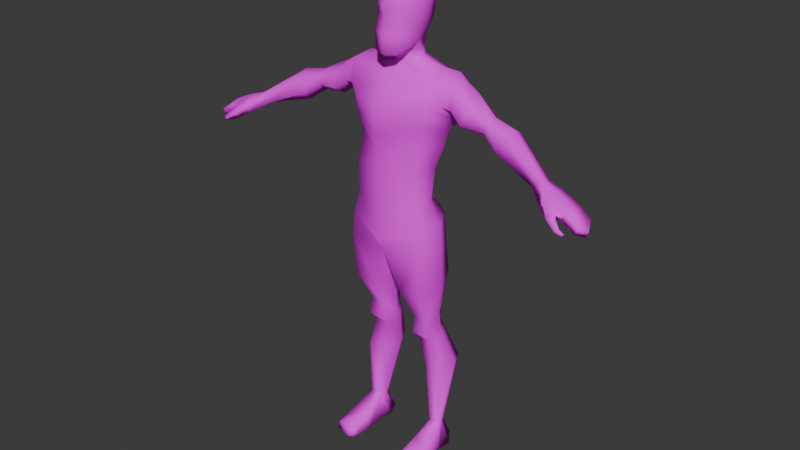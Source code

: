 # Source: guy_v4.blend  (saved by Blender 4.4.30; exported with 4.5.12 LTS)
import bpy
from mathutils import Matrix  # noqa: F401  (used for matrix-valued properties, if any)

bpy.ops.wm.read_factory_settings(use_empty=True)
scene = bpy.context.scene
scene.name = 'Scene'

# ---- collections
col_collection = bpy.data.collections.new('Collection'); scene.collection.children.link(col_collection)
col_collection_2 = bpy.data.collections.new('Collection 2'); scene.collection.children.link(col_collection_2)

# ---- images (referenced by path relative to the original .blend; pixels are not part of the script)
import os
ASSET_DIR = os.environ.get("B2B_ASSET_DIR", "")  # directory of the original .blend (textures are referenced by path, not embedded)
HERE = os.path.dirname(os.path.abspath(__file__))  # packed textures are extracted next to this script under _unpacked/

def load_image(name, relpath, width, height, colorspace="sRGB"):
    """Load a texture the original file referenced (path relative to the .blend, or extracted next to this script)."""
    p = next((c for c in (os.path.join(HERE, relpath), os.path.join(ASSET_DIR, relpath)) if relpath and os.path.exists(c)), "")
    if p:
        img = bpy.data.images.load(p, check_existing=True)
        img.name = name
    else:  # same state as the original file: an image datablock whose file is absent (Cycles renders it pink)
        img = bpy.data.images.new(name, width, height)
        img.source = "FILE"
        img.filepath = "//" + (relpath or name)
    img.colorspace_settings.name = colorspace
    return img
img_tex_guy = load_image('tex_guy', 'tex_guy.png', 1024, 1024, 'sRGB')

# ---- materials (node trees are filled in below, after node groups)
mat_mat_guy = bpy.data.materials.new('mat_guy')

# ---- material node trees
mat_mat_guy.use_nodes = True; mat_mat_guy.node_tree.nodes.clear()
_N = mat_mat_guy.node_tree.nodes; _L = mat_mat_guy.node_tree.links
n0 = _N.new('ShaderNodeBsdfPrincipled'); n0.name = 'Principled BSDF'; n0.location = (10, 300)
n0.inputs[2].default_value = 0.8
n1 = _N.new('ShaderNodeOutputMaterial'); n1.name = 'Material Output'; n1.location = (300, 300)
n2 = _N.new('ShaderNodeTexImage'); n2.name = 'Image Texture'; n2.location = (-280, 280)
n2.image = img_tex_guy
_L.new(n0.outputs[0], n1.inputs[0])
_L.new(n2.outputs[0], n0.inputs[0])
n1.is_active_output = True

# ---- world
world_world = bpy.data.worlds.new('World'); scene.world = world_world
world_world.use_nodes = True; world_world.node_tree.nodes.clear()
_N = world_world.node_tree.nodes; _L = world_world.node_tree.links
n0 = _N.new('ShaderNodeOutputWorld'); n0.name = 'World Output'; n0.location = (300, 300)
n1 = _N.new('ShaderNodeBackground'); n1.name = 'Background'; n1.location = (10, 300)
n1.inputs[0].default_value = (0.05088, 0.05088, 0.05088, 1.0)
_L.new(n1.outputs[0], n0.inputs[0])
n0.is_active_output = True
world_world.color = (0.05088, 0.05088, 0.05088)
world_world.sun_shadow_jitter_overblur = 0.0

# ---- meshes
me_guy = bpy.data.meshes.new('guy')
me_guy.from_pydata([(0.125, -0.06239, 0.9566), (0.1278, -0.006973, 1.378), (0.08291, 0.03922, 0.9858), (0.1265, 0.09725, 1.383), (0.0, 0.09894, 0.9795), (0.0, 0.1116, 1.372), (0.0, -0.1033, 0.938), (0.0, -0.07183, 1.375), (0.1242, 0.1063, 1.278), (0.09194, 0.0784, 1.147), (0.07848, 0.05598, 1.092), (0.1434, -0.05729, 1.294), (0.1181, -0.04907, 1.169), (0.1136, -0.0769, 1.063), (0.0, -0.1265, 1.293), (0.0, -0.1108, 1.138), (0.0, -0.1185, 1.043), (0.0, 0.144, 1.296), (0.0, 0.119, 1.168), (0.0, 0.07852, 1.082), (0.1437, -0.08024, 0.7965), (0.1352, 0.07106, 0.789), (0.0, 0.0922, 0.776), (0.0, -0.09394, 0.7888), (0.0, -0.1224, 0.8387), (0.1205, 0.07762, 0.8991), (0.0, 0.1268, 0.8907), (0.139, -0.07409, 0.8796), (0.1203, -0.02386, 0.4693), (0.113, 0.07345, 0.4974), (0.07013, -0.02524, 0.4673), (0.06688, 0.07219, 0.4955), (0.04151, 0.1001, 0.6823), (0.06927, 0.07669, 0.5318), (0.07199, -0.01261, 0.5234), (0.05388, -0.07536, 0.6438), (0.1195, -0.01167, 0.5274), (0.1342, -0.07406, 0.6479), (0.1274, 0.0957, 0.688), (0.1129, 0.07755, 0.5354), (0.1219, 0.01274, 0.4287), (0.1136, 0.09473, 0.4558), (0.0737, 0.01095, 0.4264), (0.06933, 0.09308, 0.4538), (0.1495, 0.005503, 0.3142), (0.1455, 0.1386, 0.3279), (0.09791, 0.01923, 0.3156), (0.09812, 0.1401, 0.3256), (0.1554, 0.01991, 0.0958), (0.1348, 0.06345, 0.09313), (0.117, 0.01836, 0.0958), (0.1143, 0.06221, 0.09313), (0.13, -0.006433, 0.975), (0.1263, 0.04747, 1.407), (0.04448, 0.06444, 1.431), (0.1369, 0.0004625, 1.088), (0.1595, 0.01736, 1.162), (0.1953, 0.03465, 1.244), (0.1718, -0.004112, 0.7984), (0.0, -0.007375, 0.7707), (0.1598, 0.00376, 0.8953), (0.1438, 0.03241, 0.4866), (0.0434, 0.02967, 0.4826), (0.1701, 0.005915, 0.66), (0.1418, 0.0295, 0.5361), (0.01462, 0.006192, 0.6519), (0.0469, 0.02762, 0.5281), (0.1438, 0.05223, 0.4457), (0.04743, 0.04865, 0.4411), (0.1827, 0.07368, 0.3371), (0.06164, 0.07694, 0.3269), (0.1541, 0.04291, 0.0958), (0.1028, 0.03981, 0.0958), (0.2228, 0.0582, 1.368), (0.2304, 0.0004763, 1.358), (0.2132, 0.09724, 1.346), (0.206, 0.07525, 1.293), (0.2081, -0.0218, 1.305), (0.216, 0.03133, 1.271), (0.5702, -0.0445, 1.188), (0.5631, -0.05719, 1.188), (0.5708, -0.0251, 1.184), (0.5428, -0.02263, 1.155), (0.5335, -0.05503, 1.16), (0.5374, -0.03867, 1.157), (0.3283, 0.04225, 1.252), (0.3247, 0.01034, 1.241), (0.3307, -0.01624, 1.261), (0.338, 0.04758, 1.285), (0.344, 0.021, 1.305), (0.3403, -0.01091, 1.294), (0.18, 0.06562, 1.397), (0.1797, 0.09423, 1.358), (0.1806, -0.03091, 1.311), (0.1979, -0.000113, 1.38), (0.2082, 0.03128, 1.264), (0.1849, 0.07896, 1.277), (0.4109, 0.04466, 1.209), (0.4248, 0.0485, 1.265), (0.4221, 0.01, 1.29), (0.3964, 0.0002278, 1.191), (0.391, -0.03941, 1.222), (0.4066, -0.03258, 1.276), (0.2494, 0.009843, 1.245), (0.2552, -0.03744, 1.273), (0.2705, -0.01918, 1.319), (0.2583, 0.07098, 1.253), (0.2621, 0.08512, 1.316), (0.2725, 0.04835, 1.343), (0.0, -0.01389, 1.419), (0.0582, 0.03977, 1.426), (0.0, 0.088, 1.432), (0.04338, 0.01136, 1.422), (0.0, -0.02117, 1.393), (0.1073, 0.09447, 1.209), (0.0, -0.02365, 1.435), (0.031, -0.004145, 1.457), (0.05041, 0.0329, 1.448), (0.03662, 0.06591, 1.456), (0.0, 0.08351, 1.46), (0.03258, -0.06334, 1.449), (0.0481, -0.03787, 1.641), (0.03943, 0.07474, 1.492), (0.06121, 0.09345, 1.628), (0.0, 0.08977, 1.486), (0.0, 0.1136, 1.645), (0.06829, 0.004462, 1.651), (0.0, -0.07621, 1.444), (0.0, -0.06453, 1.659), (0.0, 0.001086, 1.682), (0.04859, 0.02539, 1.483), (0.06923, 0.06196, 1.644), (0.0, 0.06806, 1.677), (0.05844, 0.09247, 1.591), (0.05361, 0.09318, 1.549), (0.0613, -0.04086, 1.596), (0.05915, -0.03921, 1.569), (0.0, 0.1236, 1.59), (0.0, 0.1194, 1.552), (0.07971, 0.005538, 1.596), (0.07695, 0.003234, 1.56), (0.0, -0.074, 1.561), (0.0, -0.08592, 1.593), (0.06923, 0.04684, 1.551), (0.073, 0.05062, 1.594), (0.06778, -0.01561, 1.51), (0.05479, -0.05892, 1.518), (0.0, -0.09037, 1.514), (0.04844, 0.07945, 1.515), (0.0, 0.1041, 1.509), (0.03978, -0.07426, 1.459), (0.05185, -0.01324, 1.47), (0.06071, 0.03721, 1.515), (0.0, -0.0901, 1.453), (0.1837, -0.0119, 0.01531), (0.1513, 0.09304, 0.01826), (0.09606, -0.0119, 0.01531), (0.1021, 0.09006, 0.01826), (0.1839, 0.04521, 0.008926), (0.08804, 0.04521, 0.008926), (0.1767, -0.1346, 0.03564), (0.1828, -0.1392, 0.008926), (0.1899, -0.06161, 0.008926), (0.09145, -0.06775, 0.008926), (0.1818, -0.09692, 0.03633), (0.1096, -0.05122, 0.0599), (0.1052, -0.1338, 0.03366), (0.127, -0.1455, 0.03258), (0.118, -0.1574, 0.008926), (0.1017, -0.1448, 0.008926), (0.6554, -0.1042, 1.104), (0.6295, -0.1124, 1.101), (0.6593, -0.1239, 1.123), (0.6334, -0.1322, 1.12), (0.6877, -0.06972, 1.141), (0.6782, -0.09815, 1.136), (0.6849, -0.0294, 1.136), (0.6569, -0.02693, 1.106), (0.6608, -0.09599, 1.11), (0.6687, -0.06986, 1.119), (0.7444, -0.08207, 1.096), (0.7237, -0.1056, 1.105), (0.7215, -0.0351, 1.112), (0.7102, -0.03331, 1.094), (0.7122, -0.1028, 1.086), (0.7322, -0.07865, 1.074), (0.6584, -0.06426, 1.156), (0.619, -0.05595, 1.172), (0.604, -0.1102, 1.151), (0.6509, -0.1068, 1.135), (0.6163, -0.02314, 1.168), (0.6552, -0.02509, 1.151), (0.6272, -0.02262, 1.121), (0.5884, -0.02067, 1.138), (0.5883, -0.09542, 1.126), (0.6368, -0.09182, 1.111), (0.5983, -0.05587, 1.144), (0.6399, -0.06522, 1.131), (0.6739, -0.1207, 1.095), (0.6766, -0.1334, 1.104), (0.6677, -0.1422, 1.095), (0.6651, -0.1296, 1.085), (0.6923, -0.1241, 1.087), (0.6939, -0.1318, 1.092), (0.6885, -0.1372, 1.086), (0.6869, -0.1295, 1.081), (0.1312, -0.061, 1.235), (0.0, 0.1309, 1.213), (0.1689, 0.02695, 1.218), (0.0, -0.125, 1.205), (-0.125, -0.06239, 0.9566), (-0.1278, -0.006973, 1.378), (-0.08291, 0.03922, 0.9858), (-0.1265, 0.09725, 1.383), (-0.1242, 0.1063, 1.278), (-0.09194, 0.0784, 1.147), (-0.07848, 0.05598, 1.092), (-0.1434, -0.05729, 1.294), (-0.1181, -0.04907, 1.169), (-0.1136, -0.0769, 1.063), (-0.1437, -0.08024, 0.7965), (-0.1352, 0.07106, 0.789), (-0.1205, 0.07762, 0.8991), (-0.139, -0.07409, 0.8796), (-0.1203, -0.02386, 0.4693), (-0.113, 0.07345, 0.4974), (-0.07013, -0.02524, 0.4673), (-0.06688, 0.07219, 0.4955), (-0.04151, 0.1001, 0.6823), (-0.06927, 0.07669, 0.5318), (-0.07199, -0.01261, 0.5234), (-0.05388, -0.07536, 0.6438), (-0.1195, -0.01167, 0.5274), (-0.1342, -0.07406, 0.6479), (-0.1274, 0.0957, 0.688), (-0.1129, 0.07755, 0.5354), (-0.1219, 0.01274, 0.4287), (-0.1136, 0.09473, 0.4558), (-0.0737, 0.01095, 0.4264), (-0.06933, 0.09308, 0.4538), (-0.1495, 0.005503, 0.3142), (-0.1455, 0.1386, 0.3279), (-0.09791, 0.01923, 0.3156), (-0.09812, 0.1401, 0.3256), (-0.1554, 0.01991, 0.0958), (-0.1348, 0.06345, 0.09313), (-0.117, 0.01836, 0.0958), (-0.1143, 0.06221, 0.09313), (-0.13, -0.006433, 0.975), (-0.1263, 0.04747, 1.407), (-0.04448, 0.06444, 1.431), (-0.1369, 0.0004625, 1.088), (-0.1595, 0.01736, 1.162), (-0.1953, 0.03465, 1.244), (-0.1718, -0.004112, 0.7984), (-0.1598, 0.00376, 0.8953), (-0.1438, 0.03241, 0.4866), (-0.0434, 0.02967, 0.4826), (-0.1701, 0.005915, 0.66), (-0.1418, 0.0295, 0.5361), (-0.01462, 0.006192, 0.6519), (-0.0469, 0.02762, 0.5281), (-0.1438, 0.05223, 0.4457), (-0.04743, 0.04865, 0.4411), (-0.1827, 0.07368, 0.3371), (-0.06164, 0.07694, 0.3269), (-0.1541, 0.04291, 0.0958), (-0.1028, 0.03981, 0.0958), (-0.2228, 0.0582, 1.368), (-0.2304, 0.0004763, 1.358), (-0.2132, 0.09724, 1.346), (-0.206, 0.07525, 1.293), (-0.2081, -0.0218, 1.305), (-0.216, 0.03133, 1.271), (-0.5702, -0.0445, 1.188), (-0.5631, -0.05719, 1.188), (-0.5708, -0.0251, 1.184), (-0.5428, -0.02263, 1.155), (-0.5335, -0.05503, 1.16), (-0.5374, -0.03867, 1.157), (-0.3283, 0.04225, 1.252), (-0.3247, 0.01034, 1.241), (-0.3307, -0.01624, 1.261), (-0.338, 0.04758, 1.285), (-0.344, 0.021, 1.305), (-0.3403, -0.01091, 1.294), (-0.18, 0.06562, 1.397), (-0.1797, 0.09423, 1.358), (-0.1806, -0.03091, 1.311), (-0.1979, -0.000113, 1.38), (-0.2082, 0.03128, 1.264), (-0.1849, 0.07896, 1.277), (-0.4109, 0.04466, 1.209), (-0.4248, 0.0485, 1.265), (-0.4221, 0.01, 1.29), (-0.3964, 0.0002278, 1.191), (-0.391, -0.03941, 1.222), (-0.4066, -0.03258, 1.276), (-0.2494, 0.009843, 1.245), (-0.2552, -0.03744, 1.273), (-0.2705, -0.01918, 1.319), (-0.2583, 0.07098, 1.253), (-0.2621, 0.08512, 1.316), (-0.2725, 0.04835, 1.343), (-0.0582, 0.03977, 1.426), (-0.04338, 0.01136, 1.422), (-0.1073, 0.09447, 1.209), (-0.031, -0.004145, 1.457), (-0.05041, 0.0329, 1.448), (-0.03662, 0.06591, 1.456), (-0.03258, -0.06334, 1.449), (-0.0481, -0.03787, 1.641), (-0.03943, 0.07474, 1.492), (-0.06121, 0.09345, 1.628), (-0.06829, 0.004462, 1.651), (-0.04859, 0.02539, 1.483), (-0.06923, 0.06196, 1.644), (-0.05844, 0.09247, 1.591), (-0.05361, 0.09318, 1.549), (-0.0613, -0.04086, 1.596), (-0.05915, -0.03921, 1.569), (-0.07971, 0.005538, 1.596), (-0.07695, 0.003234, 1.56), (-0.06923, 0.04684, 1.551), (-0.073, 0.05062, 1.594), (-0.06778, -0.01561, 1.51), (-0.05479, -0.05892, 1.518), (-0.04844, 0.07945, 1.515), (-0.03978, -0.07426, 1.459), (-0.05185, -0.01324, 1.47), (-0.06071, 0.03721, 1.515), (-0.1837, -0.0119, 0.01531), (-0.1513, 0.09304, 0.01826), (-0.09606, -0.0119, 0.01531), (-0.1021, 0.09006, 0.01826), (-0.1839, 0.04521, 0.008926), (-0.08804, 0.04521, 0.008926), (-0.1767, -0.1346, 0.03564), (-0.1828, -0.1392, 0.008926), (-0.1899, -0.06161, 0.008926), (-0.09145, -0.06775, 0.008926), (-0.1818, -0.09692, 0.03633), (-0.1096, -0.05122, 0.0599), (-0.1052, -0.1338, 0.03366), (-0.127, -0.1455, 0.03258), (-0.118, -0.1574, 0.008926), (-0.1017, -0.1448, 0.008926), (-0.6554, -0.1042, 1.104), (-0.6295, -0.1124, 1.101), (-0.6593, -0.1239, 1.123), (-0.6334, -0.1322, 1.12), (-0.6877, -0.06972, 1.141), (-0.6782, -0.09815, 1.136), (-0.6849, -0.0294, 1.136), (-0.6569, -0.02693, 1.106), (-0.6608, -0.09599, 1.11), (-0.6687, -0.06986, 1.119), (-0.7444, -0.08207, 1.096), (-0.7237, -0.1056, 1.105), (-0.7215, -0.0351, 1.112), (-0.7102, -0.03331, 1.094), (-0.7122, -0.1028, 1.086), (-0.7322, -0.07865, 1.074), (-0.6584, -0.06426, 1.156), (-0.619, -0.05595, 1.172), (-0.604, -0.1102, 1.151), (-0.6509, -0.1068, 1.135), (-0.6163, -0.02314, 1.168), (-0.6552, -0.02509, 1.151), (-0.6272, -0.02262, 1.121), (-0.5884, -0.02067, 1.138), (-0.5883, -0.09542, 1.126), (-0.6368, -0.09182, 1.111), (-0.5983, -0.05587, 1.144), (-0.6399, -0.06522, 1.131), (-0.6739, -0.1207, 1.095), (-0.6766, -0.1334, 1.104), (-0.6677, -0.1422, 1.095), (-0.6651, -0.1296, 1.085), (-0.6923, -0.1241, 1.087), (-0.6939, -0.1318, 1.092), (-0.6885, -0.1372, 1.086), (-0.6869, -0.1295, 1.081), (-0.1312, -0.061, 1.235), (-0.1689, 0.02695, 1.218)], [], [(17, 5, 3, 8), (94, 93, 77, 74), (26, 25, 21, 22), (3, 54, 110, 53), (11, 1, 7, 14), (0, 13, 16, 6), (13, 12, 15, 16), (11, 14, 209, 206), (52, 55, 13, 0), (55, 56, 12, 13), (208, 57, 11, 206), (4, 19, 10, 2), (19, 18, 9, 10), (207, 17, 8, 114), (66, 33, 31, 62), (60, 27, 20, 58), (27, 24, 23, 20), (0, 6, 24, 27), (52, 0, 27, 60), (4, 2, 25, 26), (62, 31, 43, 68), (36, 34, 30, 28), (33, 39, 29, 31), (64, 36, 28, 61), (58, 20, 37, 63), (63, 37, 36, 64), (22, 21, 38, 32), (32, 38, 39, 33), (20, 23, 35, 37), (37, 35, 34, 36), (59, 22, 32, 65), (65, 32, 33, 66), (68, 43, 47, 70), (28, 30, 42, 40), (31, 29, 41, 43), (61, 28, 40, 67), (47, 45, 49, 51), (40, 42, 46, 44), (43, 41, 45, 47), (67, 40, 44, 69), (51, 49, 155, 157), (69, 44, 48, 71), (70, 47, 51, 72), (44, 46, 50, 48), (46, 70, 72, 50), (45, 69, 71, 49), (72, 51, 157, 159), (41, 67, 69, 45), (29, 61, 67, 41), (42, 68, 70, 46), (35, 65, 66, 34), (23, 59, 65, 35), (38, 63, 64, 39), (21, 58, 63, 38), (39, 64, 61, 29), (30, 62, 68, 42), (2, 52, 60, 25), (25, 60, 58, 21), (34, 66, 62, 30), (114, 8, 57, 208), (10, 9, 56, 55), (2, 10, 55, 52), (92, 91, 73, 75), (101, 100, 84, 83), (100, 97, 82, 84), (93, 95, 78, 77), (91, 94, 74, 73), (95, 96, 76, 78), (96, 92, 75, 76), (192, 191, 176, 177), (191, 186, 174, 176), (97, 98, 81, 82), (98, 99, 79, 81), (102, 101, 83, 80), (99, 102, 80, 79), (108, 105, 90, 89), (105, 104, 87, 90), (107, 108, 89, 88), (106, 107, 88, 85), (103, 106, 85, 86), (104, 103, 86, 87), (8, 3, 92, 96), (57, 8, 96, 95), (53, 1, 94, 91), (11, 57, 95, 93), (3, 53, 91, 92), (1, 11, 93, 94), (89, 90, 102, 99), (90, 87, 101, 102), (88, 89, 99, 98), (85, 88, 98, 97), (86, 85, 97, 100), (87, 86, 100, 101), (77, 78, 103, 104), (78, 76, 106, 103), (76, 75, 107, 106), (75, 73, 108, 107), (74, 77, 104, 105), (73, 74, 105, 108), (54, 111, 119, 118), (53, 110, 112, 1), (54, 3, 5, 111), (1, 112, 109, 113), (113, 7, 1), (9, 114, 208, 56), (109, 112, 116, 115), (110, 54, 118, 117), (112, 110, 117, 116), (137, 125, 123, 133), (148, 134, 143, 152), (146, 136, 141, 147), (139, 126, 121, 135), (144, 131, 126, 139), (145, 140, 136, 146), (131, 132, 129, 126), (126, 129, 128, 121), (123, 125, 132, 131), (152, 143, 140, 145), (135, 121, 128, 142), (134, 138, 137, 133), (144, 139, 140, 143), (136, 140, 139, 135), (135, 142, 141, 136), (133, 144, 143, 134), (133, 123, 131, 144), (151, 145, 146, 150), (150, 146, 147, 153), (149, 138, 134, 148), (122, 124, 149, 148), (120, 116, 151, 150), (130, 122, 148, 152), (127, 120, 150, 153), (130, 151, 116, 117), (116, 120, 127, 115), (118, 122, 130, 117), (119, 124, 122, 118), (145, 151, 130, 152), (159, 158, 154, 156), (157, 155, 158, 159), (49, 71, 158, 155), (71, 48, 154, 158), (50, 72, 159, 156), (165, 163, 169, 166), (162, 164, 160, 161), (163, 162, 161, 168, 169), (160, 167, 168, 161), (48, 50, 165, 164), (50, 156, 163, 165), (154, 48, 164, 162), (156, 154, 162, 163), (168, 167, 166, 169), (164, 165, 166, 167, 160), (172, 173, 200, 199), (83, 84, 196, 194), (186, 189, 175, 174), (197, 192, 177, 179), (195, 197, 179, 178), (84, 82, 193, 196), (175, 178, 184, 181), (176, 174, 180, 182), (82, 81, 190, 193), (189, 195, 178, 175), (80, 83, 194, 188), (81, 79, 187, 190), (185, 180, 181, 184), (183, 182, 180, 185), (174, 175, 181, 180), (179, 177, 183, 185), (178, 179, 185, 184), (177, 176, 182, 183), (187, 188, 189, 186), (191, 192, 193, 190), (195, 189, 172, 170), (197, 195, 194, 196), (190, 187, 186, 191), (192, 197, 196, 193), (79, 80, 188, 187), (188, 194, 171, 173), (189, 188, 173, 172), (194, 195, 170, 171), (199, 200, 204, 203), (173, 171, 201, 200), (170, 172, 199, 198), (171, 170, 198, 201), (204, 205, 202, 203), (198, 199, 203, 202), (201, 198, 202, 205), (200, 201, 205, 204), (206, 209, 15, 12), (18, 207, 114, 9), (56, 208, 206, 12), (17, 214, 213, 5), (289, 269, 272, 288), (26, 22, 221, 222), (213, 249, 304, 250), (217, 14, 7, 211), (210, 6, 16, 219), (219, 16, 15, 218), (217, 383, 209, 14), (248, 210, 219, 251), (251, 219, 218, 252), (384, 383, 217, 253), (4, 212, 216, 19), (19, 216, 215, 18), (207, 306, 214, 17), (261, 257, 227, 229), (255, 254, 220, 223), (223, 220, 23, 24), (210, 223, 24, 6), (248, 255, 223, 210), (4, 26, 222, 212), (257, 263, 239, 227), (232, 224, 226, 230), (229, 227, 225, 235), (259, 256, 224, 232), (254, 258, 233, 220), (258, 259, 232, 233), (22, 228, 234, 221), (228, 229, 235, 234), (220, 233, 231, 23), (233, 232, 230, 231), (59, 260, 228, 22), (260, 261, 229, 228), (263, 265, 243, 239), (224, 236, 238, 226), (227, 239, 237, 225), (256, 262, 236, 224), (243, 247, 245, 241), (236, 240, 242, 238), (239, 243, 241, 237), (262, 264, 240, 236), (247, 334, 332, 245), (264, 266, 244, 240), (265, 267, 247, 243), (240, 244, 246, 242), (242, 246, 267, 265), (241, 245, 266, 264), (267, 336, 334, 247), (237, 241, 264, 262), (225, 237, 262, 256), (238, 242, 265, 263), (231, 230, 261, 260), (23, 231, 260, 59), (234, 235, 259, 258), (221, 234, 258, 254), (235, 225, 256, 259), (226, 238, 263, 257), (212, 222, 255, 248), (222, 221, 254, 255), (230, 226, 257, 261), (306, 384, 253, 214), (216, 251, 252, 215), (212, 248, 251, 216), (287, 270, 268, 286), (296, 278, 279, 295), (295, 279, 277, 292), (288, 272, 273, 290), (286, 268, 269, 289), (290, 273, 271, 291), (291, 271, 270, 287), (369, 354, 353, 368), (368, 353, 351, 363), (292, 277, 276, 293), (293, 276, 274, 294), (297, 275, 278, 296), (294, 274, 275, 297), (303, 284, 285, 300), (300, 285, 282, 299), (302, 283, 284, 303), (301, 280, 283, 302), (298, 281, 280, 301), (299, 282, 281, 298), (214, 291, 287, 213), (253, 290, 291, 214), (249, 286, 289, 211), (217, 288, 290, 253), (213, 287, 286, 249), (211, 289, 288, 217), (284, 294, 297, 285), (285, 297, 296, 282), (283, 293, 294, 284), (280, 292, 293, 283), (281, 295, 292, 280), (282, 296, 295, 281), (272, 299, 298, 273), (273, 298, 301, 271), (271, 301, 302, 270), (270, 302, 303, 268), (269, 300, 299, 272), (268, 303, 300, 269), (250, 309, 119, 111), (249, 211, 305, 304), (250, 111, 5, 213), (211, 113, 109, 305), (113, 211, 7), (215, 252, 384, 306), (109, 115, 307, 305), (304, 308, 309, 250), (305, 307, 308, 304), (137, 317, 313, 125), (327, 330, 323, 318), (326, 147, 141, 320), (321, 319, 311, 314), (324, 321, 314, 316), (325, 326, 320, 322), (316, 314, 129, 132), (314, 311, 128, 129), (313, 316, 132, 125), (330, 325, 322, 323), (319, 142, 128, 311), (318, 317, 137, 138), (324, 323, 322, 321), (320, 319, 321, 322), (319, 320, 141, 142), (317, 318, 323, 324), (317, 324, 316, 313), (329, 328, 326, 325), (328, 153, 147, 326), (149, 327, 318, 138), (312, 327, 149, 124), (310, 328, 329, 307), (315, 330, 327, 312), (127, 153, 328, 310), (315, 308, 307, 329), (307, 115, 127, 310), (309, 308, 315, 312), (119, 309, 312, 124), (325, 330, 315, 329), (336, 333, 331, 335), (334, 336, 335, 332), (245, 332, 335, 266), (266, 335, 331, 244), (246, 333, 336, 267), (342, 343, 346, 340), (339, 338, 337, 341), (340, 346, 345, 338, 339), (337, 338, 345, 344), (244, 341, 342, 246), (246, 342, 340, 333), (331, 339, 341, 244), (333, 340, 339, 331), (345, 346, 343, 344), (341, 337, 344, 343, 342), (349, 376, 377, 350), (278, 371, 373, 279), (363, 351, 352, 366), (374, 356, 354, 369), (372, 355, 356, 374), (279, 373, 370, 277), (352, 358, 361, 355), (353, 359, 357, 351), (277, 370, 367, 276), (366, 352, 355, 372), (275, 365, 371, 278), (276, 367, 364, 274), (362, 361, 358, 357), (360, 362, 357, 359), (351, 357, 358, 352), (356, 362, 360, 354), (355, 361, 362, 356), (354, 360, 359, 353), (364, 363, 366, 365), (368, 367, 370, 369), (372, 347, 349, 366), (374, 373, 371, 372), (367, 368, 363, 364), (369, 370, 373, 374), (274, 364, 365, 275), (365, 350, 348, 371), (366, 349, 350, 365), (371, 348, 347, 372), (376, 380, 381, 377), (350, 377, 378, 348), (347, 375, 376, 349), (348, 378, 375, 347), (381, 380, 379, 382), (375, 379, 380, 376), (378, 382, 379, 375), (377, 381, 382, 378), (383, 218, 15, 209), (18, 215, 306, 207), (252, 218, 383, 384)])
me_guy.polygons.foreach_set('use_smooth', [True] * 382)
_uv = me_guy.uv_layers.new(name='UVMap')
_uv.uv.foreach_set('vector', [0.6953, 0.695, 0.6953, 0.7253, 0.65, 0.7264, 0.6486, 0.6885, 0.3797, 0.5435, 0.3788, 0.5145, 0.3916, 0.5165, 0.3925, 0.5409, 0.6953, 0.5354, 0.652, 0.5421, 0.639, 0.5065, 0.6953, 0.4845, 0.65, 0.7264, 0.6763, 0.7517, 0.6659, 0.756, 0.6462, 0.745, 0.3616, 0.5058, 0.3555, 0.5415, 0.3047, 0.5336, 0.3047, 0.4997, 0.353, 0.3802, 0.3472, 0.4188, 0.3047, 0.4102, 0.3047, 0.3705, 0.3472, 0.4188, 0.3557, 0.4579, 0.3047, 0.4455, 0.3047, 0.4102, 0.3616, 0.5058, 0.3047, 0.4997, 0.3047, 0.4695, 0.3574, 0.4833, 0.3729, 0.3893, 0.3757, 0.4289, 0.3472, 0.4188, 0.353, 0.3802, 0.3757, 0.4289, 0.3847, 0.4551, 0.3557, 0.4579, 0.3472, 0.4188, 0.391, 0.475, 0.3997, 0.4855, 0.3616, 0.5058, 0.3574, 0.4833, 0.6953, 0.5715, 0.6953, 0.6126, 0.6635, 0.617, 0.6587, 0.5782, 0.6953, 0.6126, 0.6953, 0.6488, 0.6604, 0.639, 0.6635, 0.617, 0.6953, 0.6655, 0.6953, 0.695, 0.6486, 0.6885, 0.6548, 0.6626, 0.633, 0.4011, 0.6176, 0.4135, 0.6123, 0.4, 0.628, 0.3885, 0.3831, 0.3635, 0.3558, 0.3525, 0.36, 0.3239, 0.3887, 0.3315, 0.3558, 0.3525, 0.3047, 0.3297, 0.3047, 0.3053, 0.36, 0.3239, 0.353, 0.3802, 0.3047, 0.3705, 0.3047, 0.3297, 0.3558, 0.3525, 0.3729, 0.3893, 0.353, 0.3802, 0.3558, 0.3525, 0.3831, 0.3635, 0.6953, 0.5715, 0.6587, 0.5782, 0.652, 0.5421, 0.6953, 0.5354, 0.628, 0.3885, 0.6123, 0.4, 0.6036, 0.3853, 0.6196, 0.3767, 0.3994, 0.2324, 0.3832, 0.2228, 0.3947, 0.2059, 0.4079, 0.2135, 0.6176, 0.4135, 0.6042, 0.4216, 0.5962, 0.4087, 0.6123, 0.4, 0.416, 0.2398, 0.3994, 0.2324, 0.4079, 0.2135, 0.4246, 0.2247, 0.3887, 0.3315, 0.36, 0.3239, 0.3782, 0.2762, 0.4074, 0.2865, 0.4074, 0.2865, 0.3782, 0.2762, 0.3994, 0.2324, 0.416, 0.2398, 0.6953, 0.4845, 0.639, 0.5065, 0.6278, 0.4722, 0.6546, 0.4597, 0.6546, 0.4597, 0.6278, 0.4722, 0.6042, 0.4216, 0.6176, 0.4135, 0.36, 0.3239, 0.3047, 0.3053, 0.3537, 0.2637, 0.3782, 0.2762, 0.3782, 0.2762, 0.3537, 0.2637, 0.3832, 0.2228, 0.3994, 0.2324, 0.6953, 0.448, 0.6953, 0.4845, 0.6546, 0.4597, 0.6681, 0.4258, 0.6681, 0.4258, 0.6546, 0.4597, 0.6176, 0.4135, 0.633, 0.4011, 0.6196, 0.3767, 0.6036, 0.3853, 0.5782, 0.3456, 0.601, 0.3345, 0.4079, 0.2135, 0.3947, 0.2059, 0.4034, 0.1888, 0.4201, 0.1983, 0.6123, 0.4, 0.5962, 0.4087, 0.5888, 0.3927, 0.6036, 0.3853, 0.4246, 0.2247, 0.4079, 0.2135, 0.4201, 0.1983, 0.4335, 0.211, 0.5782, 0.3456, 0.5634, 0.3519, 0.5341, 0.2675, 0.5416, 0.265, 0.4201, 0.1983, 0.4034, 0.1888, 0.4277, 0.1553, 0.4449, 0.163, 0.6036, 0.3853, 0.5888, 0.3927, 0.5634, 0.3519, 0.5782, 0.3456, 0.4335, 0.211, 0.4201, 0.1983, 0.4449, 0.163, 0.4649, 0.1831, 0.5416, 0.265, 0.5341, 0.2675, 0.5225, 0.2381, 0.5385, 0.2348, 0.4649, 0.1831, 0.4449, 0.163, 0.4857, 0.09225, 0.4913, 0.09927, 0.601, 0.3345, 0.5782, 0.3456, 0.5416, 0.265, 0.551, 0.2624, 0.4449, 0.163, 0.4277, 0.1553, 0.4726, 0.08559, 0.4857, 0.09225, 0.4277, 0.1553, 0.4048, 0.1458, 0.4625, 0.08456, 0.4726, 0.08559, 0.5634, 0.3519, 0.5394, 0.3639, 0.5243, 0.2709, 0.5341, 0.2675, 0.551, 0.2624, 0.5416, 0.265, 0.5385, 0.2348, 0.5545, 0.2333, 0.5888, 0.3927, 0.5715, 0.4007, 0.5394, 0.3639, 0.5634, 0.3519, 0.5962, 0.4087, 0.5774, 0.4158, 0.5715, 0.4007, 0.5888, 0.3927, 0.4034, 0.1888, 0.3864, 0.1822, 0.4048, 0.1458, 0.4277, 0.1553, 0.3537, 0.2637, 0.333, 0.2397, 0.3695, 0.2108, 0.3832, 0.2228, 0.3047, 0.3053, 0.3047, 0.2693, 0.333, 0.2397, 0.3537, 0.2637, 0.6278, 0.4722, 0.5916, 0.477, 0.5858, 0.4304, 0.6042, 0.4216, 0.639, 0.5065, 0.6107, 0.5204, 0.5916, 0.477, 0.6278, 0.4722, 0.6042, 0.4216, 0.5858, 0.4304, 0.5774, 0.4158, 0.5962, 0.4087, 0.3947, 0.2059, 0.3773, 0.1961, 0.3864, 0.1822, 0.4034, 0.1888, 0.6587, 0.5782, 0.6344, 0.5765, 0.6235, 0.5497, 0.652, 0.5421, 0.652, 0.5421, 0.6235, 0.5497, 0.6107, 0.5204, 0.639, 0.5065, 0.3832, 0.2228, 0.3695, 0.2108, 0.3773, 0.1961, 0.3947, 0.2059, 0.6548, 0.6626, 0.6486, 0.6885, 0.6124, 0.671, 0.621, 0.6597, 0.6635, 0.617, 0.6604, 0.639, 0.6265, 0.6394, 0.6345, 0.6134, 0.6587, 0.5782, 0.6635, 0.617, 0.6345, 0.6134, 0.6344, 0.5765, 0.6308, 0.7182, 0.6311, 0.7359, 0.6161, 0.7322, 0.6189, 0.7168, 0.4714, 0.5398, 0.4829, 0.526, 0.5245, 0.5619, 0.5213, 0.5675, 0.5217, 0.7065, 0.5309, 0.7214, 0.4794, 0.7462, 0.4768, 0.7405, 0.3788, 0.5145, 0.4024, 0.4936, 0.4051, 0.4959, 0.3916, 0.5165, 0.3752, 0.5683, 0.3797, 0.5435, 0.3925, 0.5409, 0.3906, 0.5629, 0.6049, 0.6772, 0.6226, 0.6889, 0.6144, 0.6954, 0.6014, 0.6796, 0.6226, 0.6889, 0.6308, 0.7182, 0.6189, 0.7168, 0.6144, 0.6954, 0.4497, 0.7604, 0.4507, 0.7755, 0.4399, 0.7795, 0.4391, 0.7645, 0.4507, 0.7755, 0.4532, 0.7901, 0.439, 0.7954, 0.4399, 0.7795, 0.5309, 0.7214, 0.5419, 0.7379, 0.4811, 0.7616, 0.4794, 0.7462, 0.5419, 0.7379, 0.549, 0.7526, 0.4827, 0.7686, 0.4811, 0.7616, 0.46, 0.5556, 0.4714, 0.5398, 0.5213, 0.5675, 0.5188, 0.5827, 0.4528, 0.5708, 0.46, 0.5556, 0.5188, 0.5827, 0.5172, 0.5879, 0.4066, 0.5595, 0.4116, 0.535, 0.438, 0.5431, 0.4324, 0.5541, 0.4116, 0.535, 0.4155, 0.5191, 0.4436, 0.531, 0.438, 0.5431, 0.6003, 0.7152, 0.5986, 0.7314, 0.572, 0.7351, 0.5688, 0.7223, 0.5894, 0.6972, 0.6003, 0.7152, 0.5688, 0.7223, 0.5637, 0.7097, 0.5792, 0.6787, 0.5894, 0.6972, 0.5637, 0.7097, 0.5571, 0.6983, 0.4155, 0.5191, 0.4227, 0.5018, 0.4482, 0.5189, 0.4436, 0.531, 0.6486, 0.6885, 0.65, 0.7264, 0.6308, 0.7182, 0.6226, 0.6889, 0.6124, 0.671, 0.6486, 0.6885, 0.6226, 0.6889, 0.6049, 0.6772, 0.3584, 0.5635, 0.3555, 0.5415, 0.3797, 0.5435, 0.3752, 0.5683, 0.3616, 0.5058, 0.3997, 0.4855, 0.4024, 0.4936, 0.3788, 0.5145, 0.65, 0.7264, 0.6462, 0.745, 0.6311, 0.7359, 0.6308, 0.7182, 0.3555, 0.5415, 0.3616, 0.5058, 0.3788, 0.5145, 0.3797, 0.5435, 0.4324, 0.5541, 0.438, 0.5431, 0.46, 0.5556, 0.4528, 0.5708, 0.438, 0.5431, 0.4436, 0.531, 0.4714, 0.5398, 0.46, 0.5556, 0.5688, 0.7223, 0.572, 0.7351, 0.549, 0.7526, 0.5419, 0.7379, 0.5637, 0.7097, 0.5688, 0.7223, 0.5419, 0.7379, 0.5309, 0.7214, 0.5571, 0.6983, 0.5637, 0.7097, 0.5309, 0.7214, 0.5217, 0.7065, 0.4436, 0.531, 0.4482, 0.5189, 0.4829, 0.526, 0.4714, 0.5398, 0.3916, 0.5165, 0.4051, 0.4959, 0.4227, 0.5018, 0.4155, 0.5191, 0.6014, 0.6796, 0.6144, 0.6954, 0.5894, 0.6972, 0.5792, 0.6787, 0.6144, 0.6954, 0.6189, 0.7168, 0.6003, 0.7152, 0.5894, 0.6972, 0.6189, 0.7168, 0.6161, 0.7322, 0.5986, 0.7314, 0.6003, 0.7152, 0.3925, 0.5409, 0.3916, 0.5165, 0.4155, 0.5191, 0.4116, 0.535, 0.3906, 0.5629, 0.3925, 0.5409, 0.4116, 0.535, 0.4066, 0.5595, 0.6763, 0.7517, 0.6953, 0.7508, 0.6953, 0.7635, 0.6798, 0.7626, 0.3584, 0.5635, 0.3385, 0.5684, 0.327, 0.5648, 0.3555, 0.5415, 0.6763, 0.7517, 0.65, 0.7264, 0.6953, 0.7253, 0.6953, 0.7508, 0.3555, 0.5415, 0.327, 0.5648, 0.3047, 0.5654, 0.3047, 0.5535, 0.3047, 0.5535, 0.3047, 0.5336, 0.3555, 0.5415, 0.6604, 0.639, 0.6548, 0.6626, 0.621, 0.6597, 0.6265, 0.6394, 0.3047, 0.5654, 0.327, 0.5648, 0.3271, 0.5801, 0.3047, 0.5732, 0.6659, 0.756, 0.6763, 0.7517, 0.6798, 0.7626, 0.6675, 0.7614, 0.327, 0.5648, 0.3385, 0.5684, 0.3386, 0.5752, 0.3271, 0.5801, 0.6953, 0.8132, 0.6953, 0.8318, 0.6729, 0.8281, 0.6725, 0.8149, 0.6759, 0.7863, 0.6751, 0.7995, 0.6579, 0.7977, 0.6611, 0.783, 0.3257, 0.614, 0.3307, 0.6318, 0.3047, 0.6272, 0.3047, 0.613, 0.3447, 0.6478, 0.3328, 0.6672, 0.323, 0.6557, 0.3291, 0.6409, 0.3593, 0.6563, 0.3431, 0.6828, 0.3328, 0.6672, 0.3447, 0.6478, 0.3402, 0.6098, 0.3471, 0.6321, 0.3307, 0.6318, 0.3257, 0.614, 0.3431, 0.6828, 0.3047, 0.699, 0.3047, 0.6756, 0.3328, 0.6672, 0.3328, 0.6672, 0.3047, 0.6756, 0.3047, 0.6558, 0.323, 0.6557, 0.6729, 0.8281, 0.6953, 0.8318, 0.6953, 0.8518, 0.6651, 0.8379, 0.3589, 0.6104, 0.3625, 0.6313, 0.3471, 0.6321, 0.3402, 0.6098, 0.3291, 0.6409, 0.323, 0.6557, 0.3047, 0.6558, 0.3047, 0.6371, 0.6751, 0.7995, 0.6953, 0.8006, 0.6953, 0.8132, 0.6725, 0.8149, 0.3593, 0.6563, 0.3447, 0.6478, 0.3471, 0.6321, 0.3625, 0.6313, 0.3307, 0.6318, 0.3471, 0.6321, 0.3447, 0.6478, 0.3291, 0.6409, 0.3291, 0.6409, 0.3047, 0.6371, 0.3047, 0.6272, 0.3307, 0.6318, 0.6725, 0.8149, 0.6565, 0.816, 0.6579, 0.7977, 0.6751, 0.7995, 0.6725, 0.8149, 0.6729, 0.8281, 0.6651, 0.8379, 0.6565, 0.816, 0.334, 0.5921, 0.3402, 0.6098, 0.3257, 0.614, 0.3164, 0.5964, 0.3164, 0.5964, 0.3257, 0.614, 0.3047, 0.613, 0.3047, 0.5953, 0.6953, 0.7848, 0.6953, 0.8006, 0.6751, 0.7995, 0.6759, 0.7863, 0.6792, 0.777, 0.6953, 0.7745, 0.6953, 0.7848, 0.6759, 0.7863, 0.3156, 0.591, 0.3271, 0.5801, 0.334, 0.5921, 0.3164, 0.5964, 0.6628, 0.7713, 0.6792, 0.777, 0.6759, 0.7863, 0.6611, 0.783, 0.3047, 0.591, 0.3156, 0.591, 0.3164, 0.5964, 0.3047, 0.5953, 0.348, 0.5906, 0.334, 0.5921, 0.3271, 0.5801, 0.3386, 0.5752, 0.3271, 0.5801, 0.3156, 0.591, 0.3047, 0.591, 0.3047, 0.5732, 0.6798, 0.7626, 0.6792, 0.777, 0.6628, 0.7713, 0.6675, 0.7614, 0.6953, 0.7635, 0.6953, 0.7745, 0.6792, 0.777, 0.6798, 0.7626, 0.3402, 0.6098, 0.334, 0.5921, 0.348, 0.5906, 0.3589, 0.6104, 0.01498, 0.03059, 0.04959, 0.03233, 0.04868, 0.05283, 0.01677, 0.05182, 0.02116, 0.01419, 0.03897, 0.01419, 0.04959, 0.03233, 0.01498, 0.03059, 0.5341, 0.2675, 0.5243, 0.2709, 0.5028, 0.2449, 0.5225, 0.2381, 0.4913, 0.09927, 0.4857, 0.09225, 0.519, 0.07915, 0.5235, 0.09702, 0.4726, 0.08559, 0.4625, 0.08456, 0.4457, 0.05838, 0.4634, 0.0524, 0.4838, 0.05646, 0.4735, 0.03751, 0.4938, 0.01684, 0.4958, 0.02675, 0.5239, 0.0626, 0.5148, 0.04943, 0.5172, 0.03642, 0.5267, 0.03247, 0.01475, 0.07249, 0.05045, 0.07075, 0.04784, 0.09859, 0.02454, 0.1052, 0.01857, 0.1006, 0.5172, 0.03642, 0.5037, 0.02531, 0.5042, 0.0154, 0.5267, 0.03247, 0.4857, 0.09225, 0.4726, 0.08559, 0.4838, 0.05646, 0.5148, 0.04943, 0.4726, 0.08559, 0.4634, 0.0524, 0.4735, 0.03751, 0.4838, 0.05646, 0.519, 0.07915, 0.4857, 0.09225, 0.5148, 0.04943, 0.5239, 0.0626, 0.01677, 0.05182, 0.04868, 0.05283, 0.05045, 0.07075, 0.01475, 0.07249, 0.5042, 0.0154, 0.5037, 0.02531, 0.4958, 0.02675, 0.4938, 0.01684, 0.5148, 0.04943, 0.4838, 0.05646, 0.4958, 0.02675, 0.5037, 0.02531, 0.5172, 0.03642, 0.2008, 0.0847, 0.2054, 0.06717, 0.2087, 0.0751, 0.2067, 0.08117, 0.5213, 0.5675, 0.5245, 0.5619, 0.5487, 0.5648, 0.5456, 0.5791, 0.5465, 0.6126, 0.5572, 0.5978, 0.5623, 0.6058, 0.5584, 0.6174, 0.4384, 0.7474, 0.4497, 0.7604, 0.4391, 0.7645, 0.4261, 0.7523, 0.5616, 0.5868, 0.5659, 0.575, 0.5755, 0.5846, 0.5677, 0.5936, 0.4768, 0.7405, 0.4794, 0.7462, 0.4637, 0.7546, 0.455, 0.7438, 0.5623, 0.6058, 0.5677, 0.5936, 0.5833, 0.6063, 0.5797, 0.6123, 0.4399, 0.7795, 0.439, 0.7954, 0.4084, 0.7892, 0.4254, 0.7804, 0.4794, 0.7462, 0.4811, 0.7616, 0.4643, 0.7693, 0.4637, 0.7546, 0.5572, 0.5978, 0.5616, 0.5868, 0.5677, 0.5936, 0.5623, 0.6058, 0.5188, 0.5827, 0.5213, 0.5675, 0.5456, 0.5791, 0.5439, 0.5895, 0.4811, 0.7616, 0.4827, 0.7686, 0.4683, 0.7809, 0.4643, 0.7693, 0.5953, 0.6083, 0.5875, 0.6214, 0.5797, 0.6123, 0.5833, 0.6063, 0.4243, 0.7739, 0.4254, 0.7804, 0.4084, 0.7892, 0.4048, 0.7774, 0.5584, 0.6174, 0.5623, 0.6058, 0.5797, 0.6123, 0.5875, 0.6214, 0.4261, 0.7523, 0.4391, 0.7645, 0.4243, 0.7739, 0.4048, 0.7774, 0.5677, 0.5936, 0.5755, 0.5846, 0.5953, 0.6083, 0.5833, 0.6063, 0.4391, 0.7645, 0.4399, 0.7795, 0.4254, 0.7804, 0.4243, 0.7739, 0.5306, 0.6037, 0.5439, 0.5895, 0.5572, 0.5978, 0.5465, 0.6126, 0.4507, 0.7755, 0.4497, 0.7604, 0.4637, 0.7546, 0.4643, 0.7693, 0.2277, 0.08936, 0.1945, 0.08936, 0.2008, 0.0847, 0.2189, 0.08603, 0.5659, 0.575, 0.5616, 0.5868, 0.5456, 0.5791, 0.5487, 0.5648, 0.4643, 0.7693, 0.4683, 0.7809, 0.4532, 0.7901, 0.4507, 0.7755, 0.4497, 0.7604, 0.4384, 0.7474, 0.455, 0.7438, 0.4637, 0.7546, 0.5172, 0.5879, 0.5188, 0.5827, 0.5439, 0.5895, 0.5306, 0.6037, 0.2005, 0.05239, 0.2257, 0.05378, 0.2206, 0.07057, 0.2054, 0.06717, 0.1945, 0.08936, 0.2005, 0.05239, 0.2054, 0.06717, 0.2008, 0.0847, 0.2257, 0.05378, 0.2277, 0.08936, 0.2189, 0.08603, 0.2206, 0.07057, 0.2067, 0.08117, 0.2087, 0.0751, 0.2104, 0.07796, 0.2103, 0.07972, 0.2054, 0.06717, 0.2206, 0.07057, 0.2147, 0.07565, 0.2087, 0.0751, 0.2189, 0.08603, 0.2008, 0.0847, 0.2067, 0.08117, 0.2142, 0.08243, 0.2206, 0.07057, 0.2189, 0.08603, 0.2142, 0.08243, 0.2147, 0.07565, 0.2104, 0.07796, 0.2123, 0.07833, 0.2117, 0.07964, 0.2103, 0.07972, 0.2142, 0.08243, 0.2067, 0.08117, 0.2103, 0.07972, 0.2117, 0.07964, 0.2147, 0.07565, 0.2142, 0.08243, 0.2117, 0.07964, 0.2123, 0.07833, 0.2087, 0.0751, 0.2147, 0.07565, 0.2123, 0.07833, 0.2104, 0.07796, 0.3574, 0.4833, 0.3047, 0.4695, 0.3047, 0.4455, 0.3557, 0.4579, 0.6953, 0.6488, 0.6953, 0.6655, 0.6548, 0.6626, 0.6604, 0.639, 0.3847, 0.4551, 0.391, 0.475, 0.3574, 0.4833, 0.3557, 0.4579, 0.6953, 0.695, 0.7421, 0.6885, 0.7406, 0.7264, 0.6953, 0.7253, 0.2298, 0.5435, 0.2169, 0.5409, 0.2179, 0.5165, 0.2307, 0.5145, 0.6953, 0.5354, 0.6953, 0.4845, 0.7517, 0.5065, 0.7386, 0.5421, 0.7406, 0.7264, 0.7445, 0.745, 0.7248, 0.756, 0.7143, 0.7517, 0.2479, 0.5058, 0.3047, 0.4997, 0.3047, 0.5336, 0.254, 0.5415, 0.2565, 0.3802, 0.3047, 0.3705, 0.3047, 0.4102, 0.2623, 0.4188, 0.2623, 0.4188, 0.3047, 0.4102, 0.3047, 0.4455, 0.2538, 0.4579, 0.2479, 0.5058, 0.252, 0.4833, 0.3047, 0.4695, 0.3047, 0.4997, 0.2366, 0.3893, 0.2565, 0.3802, 0.2623, 0.4188, 0.2338, 0.4289, 0.2338, 0.4289, 0.2623, 0.4188, 0.2538, 0.4579, 0.2247, 0.4551, 0.2184, 0.475, 0.252, 0.4833, 0.2479, 0.5058, 0.2098, 0.4855, 0.6953, 0.5715, 0.732, 0.5782, 0.7271, 0.617, 0.6953, 0.6126, 0.6953, 0.6126, 0.7271, 0.617, 0.7302, 0.639, 0.6953, 0.6488, 0.6953, 0.6655, 0.7359, 0.6626, 0.7421, 0.6885, 0.6953, 0.695, 0.7577, 0.4011, 0.7626, 0.3885, 0.7783, 0.4, 0.773, 0.4135, 0.2264, 0.3635, 0.2208, 0.3315, 0.2495, 0.3239, 0.2536, 0.3525, 0.2536, 0.3525, 0.2495, 0.3239, 0.3047, 0.3053, 0.3047, 0.3297, 0.2565, 0.3802, 0.2536, 0.3525, 0.3047, 0.3297, 0.3047, 0.3705, 0.2366, 0.3893, 0.2264, 0.3635, 0.2536, 0.3525, 0.2565, 0.3802, 0.6953, 0.5715, 0.6953, 0.5354, 0.7386, 0.5421, 0.732, 0.5782, 0.7626, 0.3885, 0.7711, 0.3767, 0.787, 0.3853, 0.7783, 0.4, 0.21, 0.2324, 0.2016, 0.2135, 0.2148, 0.2059, 0.2263, 0.2228, 0.773, 0.4135, 0.7783, 0.4, 0.7944, 0.4087, 0.7864, 0.4216, 0.1935, 0.2398, 0.1848, 0.2247, 0.2016, 0.2135, 0.21, 0.2324, 0.2208, 0.3315, 0.2021, 0.2865, 0.2313, 0.2762, 0.2495, 0.3239, 0.2021, 0.2865, 0.1935, 0.2398, 0.21, 0.2324, 0.2313, 0.2762, 0.6953, 0.4845, 0.736, 0.4597, 0.7628, 0.4722, 0.7517, 0.5065, 0.736, 0.4597, 0.773, 0.4135, 0.7864, 0.4216, 0.7628, 0.4722, 0.2495, 0.3239, 0.2313, 0.2762, 0.2558, 0.2637, 0.3047, 0.3053, 0.2313, 0.2762, 0.21, 0.2324, 0.2263, 0.2228, 0.2558, 0.2637, 0.6953, 0.448, 0.7225, 0.4258, 0.736, 0.4597, 0.6953, 0.4845, 0.7225, 0.4258, 0.7577, 0.4011, 0.773, 0.4135, 0.736, 0.4597, 0.7711, 0.3767, 0.7896, 0.3345, 0.8124, 0.3456, 0.787, 0.3853, 0.2016, 0.2135, 0.1893, 0.1983, 0.206, 0.1888, 0.2148, 0.2059, 0.7783, 0.4, 0.787, 0.3853, 0.8019, 0.3927, 0.7944, 0.4087, 0.1848, 0.2247, 0.176, 0.211, 0.1893, 0.1983, 0.2016, 0.2135, 0.8124, 0.3456, 0.849, 0.265, 0.8565, 0.2675, 0.8272, 0.3519, 0.1893, 0.1983, 0.1646, 0.163, 0.1817, 0.1553, 0.206, 0.1888, 0.787, 0.3853, 0.8124, 0.3456, 0.8272, 0.3519, 0.8019, 0.3927, 0.176, 0.211, 0.1446, 0.1831, 0.1646, 0.163, 0.1893, 0.1983, 0.849, 0.265, 0.8521, 0.2348, 0.8681, 0.2381, 0.8565, 0.2675, 0.1446, 0.1831, 0.1182, 0.09927, 0.1238, 0.09225, 0.1646, 0.163, 0.7896, 0.3345, 0.8396, 0.2624, 0.849, 0.265, 0.8124, 0.3456, 0.1646, 0.163, 0.1238, 0.09225, 0.1369, 0.08559, 0.1817, 0.1553, 0.1817, 0.1553, 0.1369, 0.08559, 0.147, 0.08456, 0.2046, 0.1458, 0.8272, 0.3519, 0.8565, 0.2675, 0.8664, 0.2709, 0.8513, 0.3639, 0.8396, 0.2624, 0.8361, 0.2333, 0.8521, 0.2348, 0.849, 0.265, 0.8019, 0.3927, 0.8272, 0.3519, 0.8513, 0.3639, 0.8191, 0.4007, 0.7944, 0.4087, 0.8019, 0.3927, 0.8191, 0.4007, 0.8132, 0.4158, 0.206, 0.1888, 0.1817, 0.1553, 0.2046, 0.1458, 0.223, 0.1822, 0.2558, 0.2637, 0.2263, 0.2228, 0.24, 0.2108, 0.2765, 0.2397, 0.3047, 0.3053, 0.2558, 0.2637, 0.2765, 0.2397, 0.3047, 0.2693, 0.7628, 0.4722, 0.7864, 0.4216, 0.8048, 0.4304, 0.799, 0.477, 0.7517, 0.5065, 0.7628, 0.4722, 0.799, 0.477, 0.7799, 0.5204, 0.7864, 0.4216, 0.7944, 0.4087, 0.8132, 0.4158, 0.8048, 0.4304, 0.2148, 0.2059, 0.206, 0.1888, 0.223, 0.1822, 0.2322, 0.1961, 0.732, 0.5782, 0.7386, 0.5421, 0.7671, 0.5497, 0.7563, 0.5765, 0.7386, 0.5421, 0.7517, 0.5065, 0.7799, 0.5204, 0.7671, 0.5497, 0.2263, 0.2228, 0.2148, 0.2059, 0.2322, 0.1961, 0.24, 0.2108, 0.7359, 0.6626, 0.7696, 0.6597, 0.7782, 0.671, 0.7421, 0.6885, 0.7271, 0.617, 0.7562, 0.6134, 0.7641, 0.6394, 0.7302, 0.639, 0.732, 0.5782, 0.7563, 0.5765, 0.7562, 0.6134, 0.7271, 0.617, 0.7599, 0.7182, 0.7717, 0.7168, 0.7745, 0.7322, 0.7596, 0.7359, 0.1381, 0.5398, 0.08814, 0.5675, 0.08501, 0.5619, 0.1266, 0.526, 0.869, 0.7065, 0.9138, 0.7405, 0.9112, 0.7462, 0.8597, 0.7214, 0.2307, 0.5145, 0.2179, 0.5165, 0.2044, 0.4959, 0.207, 0.4936, 0.2342, 0.5683, 0.2189, 0.5629, 0.2169, 0.5409, 0.2298, 0.5435, 0.7857, 0.6772, 0.7892, 0.6796, 0.7762, 0.6954, 0.768, 0.6889, 0.768, 0.6889, 0.7762, 0.6954, 0.7717, 0.7168, 0.7599, 0.7182, 0.9409, 0.7604, 0.9515, 0.7645, 0.9508, 0.7795, 0.94, 0.7755, 0.94, 0.7755, 0.9508, 0.7795, 0.9516, 0.7954, 0.9374, 0.7901, 0.8597, 0.7214, 0.9112, 0.7462, 0.9095, 0.7616, 0.8487, 0.7379, 0.8487, 0.7379, 0.9095, 0.7616, 0.908, 0.7686, 0.8416, 0.7526, 0.1494, 0.5556, 0.09066, 0.5827, 0.08814, 0.5675, 0.1381, 0.5398, 0.1567, 0.5708, 0.09226, 0.5879, 0.09066, 0.5827, 0.1494, 0.5556, 0.2028, 0.5595, 0.1771, 0.5541, 0.1714, 0.5431, 0.1979, 0.535, 0.1979, 0.535, 0.1714, 0.5431, 0.1659, 0.531, 0.194, 0.5191, 0.7903, 0.7152, 0.8218, 0.7223, 0.8186, 0.7351, 0.7921, 0.7314, 0.8013, 0.6972, 0.8269, 0.7097, 0.8218, 0.7223, 0.7903, 0.7152, 0.8114, 0.6787, 0.8335, 0.6983, 0.8269, 0.7097, 0.8013, 0.6972, 0.194, 0.5191, 0.1659, 0.531, 0.1612, 0.5189, 0.1868, 0.5018, 0.7421, 0.6885, 0.768, 0.6889, 0.7599, 0.7182, 0.7406, 0.7264, 0.7782, 0.671, 0.7857, 0.6772, 0.768, 0.6889, 0.7421, 0.6885, 0.251, 0.5635, 0.2342, 0.5683, 0.2298, 0.5435, 0.254, 0.5415, 0.2479, 0.5058, 0.2307, 0.5145, 0.207, 0.4936, 0.2098, 0.4855, 0.7406, 0.7264, 0.7599, 0.7182, 0.7596, 0.7359, 0.7445, 0.745, 0.254, 0.5415, 0.2298, 0.5435, 0.2307, 0.5145, 0.2479, 0.5058, 0.1771, 0.5541, 0.1567, 0.5708, 0.1494, 0.5556, 0.1714, 0.5431, 0.1714, 0.5431, 0.1494, 0.5556, 0.1381, 0.5398, 0.1659, 0.531, 0.8218, 0.7223, 0.8487, 0.7379, 0.8416, 0.7526, 0.8186, 0.7351, 0.8269, 0.7097, 0.8597, 0.7214, 0.8487, 0.7379, 0.8218, 0.7223, 0.8335, 0.6983, 0.869, 0.7065, 0.8597, 0.7214, 0.8269, 0.7097, 0.1659, 0.531, 0.1381, 0.5398, 0.1266, 0.526, 0.1612, 0.5189, 0.2179, 0.5165, 0.194, 0.5191, 0.1868, 0.5018, 0.2044, 0.4959, 0.7892, 0.6796, 0.8114, 0.6787, 0.8013, 0.6972, 0.7762, 0.6954, 0.7762, 0.6954, 0.8013, 0.6972, 0.7903, 0.7152, 0.7717, 0.7168, 0.7717, 0.7168, 0.7903, 0.7152, 0.7921, 0.7314, 0.7745, 0.7322, 0.2169, 0.5409, 0.1979, 0.535, 0.194, 0.5191, 0.2179, 0.5165, 0.2189, 0.5629, 0.2028, 0.5595, 0.1979, 0.535, 0.2169, 0.5409, 0.7143, 0.7517, 0.7108, 0.7626, 0.6953, 0.7635, 0.6953, 0.7508, 0.251, 0.5635, 0.254, 0.5415, 0.2825, 0.5648, 0.2709, 0.5684, 0.7143, 0.7517, 0.6953, 0.7508, 0.6953, 0.7253, 0.7406, 0.7264, 0.254, 0.5415, 0.3047, 0.5535, 0.3047, 0.5654, 0.2825, 0.5648, 0.3047, 0.5535, 0.254, 0.5415, 0.3047, 0.5336, 0.7302, 0.639, 0.7641, 0.6394, 0.7696, 0.6597, 0.7359, 0.6626, 0.3047, 0.5654, 0.3047, 0.5732, 0.2824, 0.5801, 0.2825, 0.5648, 0.7248, 0.756, 0.7231, 0.7614, 0.7108, 0.7626, 0.7143, 0.7517, 0.2825, 0.5648, 0.2824, 0.5801, 0.2708, 0.5752, 0.2709, 0.5684, 0.6953, 0.8132, 0.7181, 0.8149, 0.7177, 0.8281, 0.6953, 0.8318, 0.7148, 0.7863, 0.7296, 0.783, 0.7327, 0.7977, 0.7155, 0.7995, 0.2837, 0.614, 0.3047, 0.613, 0.3047, 0.6272, 0.2788, 0.6318, 0.2648, 0.6478, 0.2804, 0.6409, 0.2865, 0.6557, 0.2767, 0.6672, 0.2502, 0.6563, 0.2648, 0.6478, 0.2767, 0.6672, 0.2664, 0.6828, 0.2693, 0.6098, 0.2837, 0.614, 0.2788, 0.6318, 0.2624, 0.6321, 0.2664, 0.6828, 0.2767, 0.6672, 0.3047, 0.6756, 0.3047, 0.699, 0.2767, 0.6672, 0.2865, 0.6557, 0.3047, 0.6558, 0.3047, 0.6756, 0.7177, 0.8281, 0.7255, 0.8379, 0.6953, 0.8518, 0.6953, 0.8318, 0.2506, 0.6104, 0.2693, 0.6098, 0.2624, 0.6321, 0.247, 0.6313, 0.2804, 0.6409, 0.3047, 0.6371, 0.3047, 0.6558, 0.2865, 0.6557, 0.7155, 0.7995, 0.7181, 0.8149, 0.6953, 0.8132, 0.6953, 0.8006, 0.2502, 0.6563, 0.247, 0.6313, 0.2624, 0.6321, 0.2648, 0.6478, 0.2788, 0.6318, 0.2804, 0.6409, 0.2648, 0.6478, 0.2624, 0.6321, 0.2804, 0.6409, 0.2788, 0.6318, 0.3047, 0.6272, 0.3047, 0.6371, 0.7181, 0.8149, 0.7155, 0.7995, 0.7327, 0.7977, 0.7341, 0.816, 0.7181, 0.8149, 0.7341, 0.816, 0.7255, 0.8379, 0.7177, 0.8281, 0.2755, 0.5921, 0.2931, 0.5964, 0.2837, 0.614, 0.2693, 0.6098, 0.2931, 0.5964, 0.3047, 0.5953, 0.3047, 0.613, 0.2837, 0.614, 0.6953, 0.7848, 0.7148, 0.7863, 0.7155, 0.7995, 0.6953, 0.8006, 0.7115, 0.777, 0.7148, 0.7863, 0.6953, 0.7848, 0.6953, 0.7745, 0.2938, 0.591, 0.2931, 0.5964, 0.2755, 0.5921, 0.2824, 0.5801, 0.7278, 0.7713, 0.7296, 0.783, 0.7148, 0.7863, 0.7115, 0.777, 0.3047, 0.591, 0.3047, 0.5953, 0.2931, 0.5964, 0.2938, 0.591, 0.2615, 0.5906, 0.2708, 0.5752, 0.2824, 0.5801, 0.2755, 0.5921, 0.2824, 0.5801, 0.3047, 0.5732, 0.3047, 0.591, 0.2938, 0.591, 0.7108, 0.7626, 0.7231, 0.7614, 0.7278, 0.7713, 0.7115, 0.777, 0.6953, 0.7635, 0.7108, 0.7626, 0.7115, 0.777, 0.6953, 0.7745, 0.2693, 0.6098, 0.2506, 0.6104, 0.2615, 0.5906, 0.2755, 0.5921, 0.08882, 0.1785, 0.06759, 0.1767, 0.06658, 0.1448, 0.08707, 0.1439, 0.1052, 0.1723, 0.08882, 0.1785, 0.08707, 0.1439, 0.1052, 0.1545, 0.8565, 0.2675, 0.8681, 0.2381, 0.8878, 0.2449, 0.8664, 0.2709, 0.1182, 0.09927, 0.08592, 0.09702, 0.09047, 0.07915, 0.1238, 0.09225, 0.1369, 0.08559, 0.1461, 0.0524, 0.1637, 0.05838, 0.147, 0.08456, 0.1257, 0.05646, 0.1137, 0.02675, 0.1156, 0.01684, 0.1359, 0.03751, 0.08557, 0.0626, 0.08278, 0.03247, 0.09228, 0.03642, 0.09462, 0.04943, 0.04692, 0.1787, 0.01877, 0.1749, 0.01419, 0.1689, 0.02082, 0.1456, 0.04866, 0.143, 0.09228, 0.03642, 0.08278, 0.03247, 0.1052, 0.0154, 0.1057, 0.02531, 0.1238, 0.09225, 0.09462, 0.04943, 0.1257, 0.05646, 0.1369, 0.08559, 0.1369, 0.08559, 0.1257, 0.05646, 0.1359, 0.03751, 0.1461, 0.0524, 0.09047, 0.07915, 0.08557, 0.0626, 0.09462, 0.04943, 0.1238, 0.09225, 0.06759, 0.1767, 0.04692, 0.1787, 0.04866, 0.143, 0.06658, 0.1448, 0.1052, 0.0154, 0.1156, 0.01684, 0.1137, 0.02675, 0.1057, 0.02531, 0.09462, 0.04943, 0.09228, 0.03642, 0.1057, 0.02531, 0.1137, 0.02675, 0.1257, 0.05646, 0.04722, 0.2166, 0.0437, 0.2226, 0.03763, 0.2245, 0.0297, 0.2212, 0.08814, 0.5675, 0.06387, 0.5791, 0.06075, 0.5648, 0.08501, 0.5619, 0.06302, 0.6126, 0.05107, 0.6174, 0.04716, 0.6058, 0.05223, 0.5978, 0.9523, 0.7474, 0.9645, 0.7523, 0.9515, 0.7645, 0.9409, 0.7604, 0.04783, 0.5868, 0.04176, 0.5936, 0.03398, 0.5846, 0.04353, 0.575, 0.9138, 0.7405, 0.9356, 0.7438, 0.927, 0.7546, 0.9112, 0.7462, 0.04716, 0.6058, 0.02977, 0.6123, 0.02621, 0.6063, 0.04176, 0.5936, 0.9508, 0.7795, 0.9653, 0.7804, 0.9823, 0.7892, 0.9516, 0.7954, 0.9112, 0.7462, 0.927, 0.7546, 0.9263, 0.7693, 0.9095, 0.7616, 0.05223, 0.5978, 0.04716, 0.6058, 0.04176, 0.5936, 0.04783, 0.5868, 0.09066, 0.5827, 0.06559, 0.5895, 0.06387, 0.5791, 0.08814, 0.5675, 0.9095, 0.7616, 0.9263, 0.7693, 0.9223, 0.7809, 0.908, 0.7686, 0.0142, 0.6083, 0.02621, 0.6063, 0.02977, 0.6123, 0.02196, 0.6214, 0.9664, 0.7739, 0.9859, 0.7774, 0.9823, 0.7892, 0.9653, 0.7804, 0.05107, 0.6174, 0.02196, 0.6214, 0.02977, 0.6123, 0.04716, 0.6058, 0.9645, 0.7523, 0.9859, 0.7774, 0.9664, 0.7739, 0.9515, 0.7645, 0.04176, 0.5936, 0.02621, 0.6063, 0.0142, 0.6083, 0.03398, 0.5846, 0.9515, 0.7645, 0.9664, 0.7739, 0.9653, 0.7804, 0.9508, 0.7795, 0.07888, 0.6037, 0.06302, 0.6126, 0.05223, 0.5978, 0.06559, 0.5895, 0.94, 0.7755, 0.9263, 0.7693, 0.927, 0.7546, 0.9409, 0.7604, 0.05189, 0.2436, 0.04855, 0.2347, 0.04722, 0.2166, 0.05189, 0.2103, 0.04353, 0.575, 0.06075, 0.5648, 0.06387, 0.5791, 0.04783, 0.5868, 0.9263, 0.7693, 0.94, 0.7755, 0.9374, 0.7901, 0.9223, 0.7809, 0.9409, 0.7604, 0.927, 0.7546, 0.9356, 0.7438, 0.9523, 0.7474, 0.09226, 0.5879, 0.07888, 0.6037, 0.06559, 0.5895, 0.09066, 0.5827, 0.01492, 0.2164, 0.0297, 0.2212, 0.0331, 0.2364, 0.0163, 0.2415, 0.05189, 0.2103, 0.04722, 0.2166, 0.0297, 0.2212, 0.01492, 0.2164, 0.0163, 0.2415, 0.0331, 0.2364, 0.04855, 0.2347, 0.05189, 0.2436, 0.0437, 0.2226, 0.04224, 0.2261, 0.04048, 0.2262, 0.03763, 0.2245, 0.0297, 0.2212, 0.03763, 0.2245, 0.03818, 0.2305, 0.0331, 0.2364, 0.04855, 0.2347, 0.04496, 0.2301, 0.0437, 0.2226, 0.04722, 0.2166, 0.0331, 0.2364, 0.03818, 0.2305, 0.04496, 0.2301, 0.04855, 0.2347, 0.04048, 0.2262, 0.04224, 0.2261, 0.04217, 0.2276, 0.04085, 0.2282, 0.04496, 0.2301, 0.04217, 0.2276, 0.04224, 0.2261, 0.0437, 0.2226, 0.03818, 0.2305, 0.04085, 0.2282, 0.04217, 0.2276, 0.04496, 0.2301, 0.03763, 0.2245, 0.04048, 0.2262, 0.04085, 0.2282, 0.03818, 0.2305, 0.252, 0.4833, 0.2538, 0.4579, 0.3047, 0.4455, 0.3047, 0.4695, 0.6953, 0.6488, 0.7302, 0.639, 0.7359, 0.6626, 0.6953, 0.6655, 0.2247, 0.4551, 0.2538, 0.4579, 0.252, 0.4833, 0.2184, 0.475])
me_guy.materials.append(mat_mat_guy)
me_guy.update()
arm_metarig = bpy.data.armatures.new('metarig')  # bones are not reproduced

# ---- objects
ob_empty = bpy.data.objects.new('Empty', None)
ob_empty_001 = bpy.data.objects.new('Empty.001', None)
ob_empty_002 = bpy.data.objects.new('Empty.002', None)
ob_guy = bpy.data.objects.new('guy', me_guy)
ob_metarig = bpy.data.objects.new('metarig', arm_metarig)

# ---- transforms, parenting, visibility, modifiers, constraints
ob_empty.location = (0.8861, 4.0, 0.8464)
ob_empty.rotation_euler = (1.571, -0.0, -0.0)
ob_empty.scale = (0.6, 0.6, 0.6)
ob_empty.empty_display_type = 'IMAGE'
ob_empty.empty_display_size = 5.0
ob_empty.empty_image_depth = 'BACK'
ob_empty.use_empty_image_alpha = True
ob_empty.empty_image_side = 'FRONT'
ob_empty.color = (1.0, 1.0, 1.0, 0.1)
ob_empty_001.location = (-4.0, 0.1, 0.8464)
ob_empty_001.rotation_euler = (1.571, -0.0, 1.571)
ob_empty_001.scale = (0.6, 0.6, 0.6)
ob_empty_001.empty_display_type = 'IMAGE'
ob_empty_001.empty_display_size = 5.0
ob_empty_001.empty_image_depth = 'BACK'
ob_empty_001.use_empty_image_alpha = True
ob_empty_001.empty_image_side = 'FRONT'
ob_empty_001.color = (1.0, 1.0, 1.0, 0.1)
ob_empty_002.location = (1.018, 4.0, 1.278)
ob_empty_002.rotation_euler = (1.571, -0.5236, 0.0)
ob_empty_002.scale = (0.6, 0.6, 0.6)
ob_empty_002.empty_display_type = 'IMAGE'
ob_empty_002.empty_display_size = 5.0
ob_empty_002.empty_image_depth = 'BACK'
ob_empty_002.use_empty_image_alpha = True
ob_empty_002.empty_image_side = 'FRONT'
ob_empty_002.color = (1.0, 1.0, 1.0, 0.1)
ob_guy.parent = ob_metarig
ob_guy.location = (0.0, 0.0, 0.0)
_vg = ob_guy.vertex_groups.new(name='spine')
for _i, _w in zip([0, 2, 4, 6, 9, 10, 13, 15, 16, 18, 19, 21, 22, 23, 24, 25, 26, 27, 32, 38, 52, 55, 59, 60, 65, 210, 212, 215, 216, 219, 221, 222, 223, 228, 234, 248, 251, 255, 260], [0.08279, 0.6452, 0.7698, 0.4008, 0.02873, 0.1012, 0.04741, 0.01738, 0.1223, 0.02949, 0.1512, 0.06583, 0.881, 0.1031, 0.1635, 0.1268, 0.8157, 0.01198, 0.147, 0.009797, 0.1656, 0.06514, 0.1838, 0.01738, 0.01249, 0.08279, 0.6452, 0.02873, 0.1012, 0.04741, 0.06583, 0.1268, 0.01198, 0.147, 0.009797, 0.1656, 0.06514, 0.01738, 0.01249]): _vg.add([_i], _w, 'REPLACE')
_vg = ob_guy.vertex_groups.new(name='spine.001')
for _i, _w in zip([0, 2, 4, 6, 7, 9, 10, 11, 12, 13, 14, 15, 16, 17, 18, 19, 24, 26, 27, 52, 55, 56, 57, 114, 206, 207, 208, 209, 210, 212, 215, 216, 217, 218, 219, 223, 248, 251, 252, 253, 306, 383, 384], [0.1001, 0.1005, 0.1216, 0.1704, 0.02356, 0.2463, 0.6432, 0.01212, 0.2161, 0.615, 0.1217, 0.5748, 0.6023, 0.01742, 0.1904, 0.6703, 0.05848, 0.007329, 0.0006936, 0.1005, 0.5798, 0.2017, 0.01712, 0.09447, 0.09167, 0.1014, 0.08045, 0.283, 0.1001, 0.1005, 0.2463, 0.6432, 0.01212, 0.2161, 0.615, 0.0006936, 0.1005, 0.5798, 0.2017, 0.01712, 0.09447, 0.09167, 0.08045]): _vg.add([_i], _w, 'REPLACE')
_vg = ob_guy.vertex_groups.new(name='spine.002')
for _i, _w in zip([1, 2, 3, 5, 6, 7, 8, 9, 10, 11, 12, 13, 14, 15, 16, 17, 18, 19, 54, 55, 56, 57, 93, 95, 96, 109, 110, 111, 112, 113, 114, 115, 116, 118, 119, 120, 124, 127, 150, 153, 206, 207, 208, 209, 211, 212, 213, 214, 215, 216, 217, 218, 219, 250, 251, 252, 253, 288, 290, 291, 304, 305, 306, 307, 309, 310, 328, 383, 384], [0.01159, 0.001558, 0.04514, 0.6592, 0.007006, 0.6316, 0.1897, 0.5727, 0.171, 0.2042, 0.5565, 0.1191, 0.644, 0.2857, 0.09851, 0.7264, 0.6681, 0.1326, 0.06063, 0.1755, 0.4669, 0.1126, 0.05818, 0.04089, 0.05846, 0.2706, 0.01707, 0.1635, 0.06697, 0.514, 0.5531, 0.1298, 0.02127, 0.01807, 0.07476, 0.02598, 0.0272, 0.06641, 0.01025, 0.04901, 0.4918, 0.7349, 0.2679, 0.5619, 0.01159, 0.001558, 0.04514, 0.1897, 0.5727, 0.171, 0.2042, 0.5565, 0.1191, 0.06063, 0.1755, 0.4669, 0.1126, 0.05818, 0.04089, 0.05846, 0.01707, 0.06697, 0.5531, 0.02127, 0.01807, 0.02598, 0.01025, 0.4918, 0.2679]): _vg.add([_i], _w, 'REPLACE')
_vg = ob_guy.vertex_groups.new(name='spine.004')
for _i, _w in zip([3, 5, 7, 14, 17, 53, 54, 109, 110, 111, 112, 113, 115, 116, 117, 118, 119, 120, 122, 124, 127, 130, 134, 138, 145, 146, 147, 148, 149, 150, 151, 152, 153, 213, 249, 250, 304, 305, 307, 308, 309, 310, 312, 315, 318, 325, 326, 327, 328, 329, 330], [0.02406, 0.1351, 0.09705, 0.02019, 0.04973, 0.01702, 0.5676, 0.3657, 0.2371, 0.4961, 0.1523, 0.2031, 0.2992, 0.1042, 0.4183, 0.271, 0.2539, 0.0943, 0.0972, 0.1414, 0.1545, 0.09228, 0.001738, 0.02621, 0.004169, 0.000932, 0.02887, 0.05155, 0.08058, 0.07482, 0.05905, 0.02272, 0.1163, 0.02406, 0.01702, 0.5676, 0.2371, 0.1523, 0.1042, 0.4183, 0.271, 0.0943, 0.0972, 0.09228, 0.001738, 0.004169, 0.000932, 0.05155, 0.07482, 0.05905, 0.02272]): _vg.add([_i], _w, 'REPLACE')
_vg = ob_guy.vertex_groups.new(name='spine.006')
for _i, _w in zip([5, 7, 54, 109, 110, 111, 112, 113, 115, 116, 117, 118, 119, 120, 121, 122, 123, 124, 125, 126, 127, 128, 129, 130, 131, 132, 133, 134, 135, 136, 137, 138, 139, 140, 141, 142, 143, 144, 145, 146, 147, 148, 149, 150, 151, 152, 153, 250, 304, 305, 307, 308, 309, 310, 311, 312, 313, 314, 315, 316, 317, 318, 319, 320, 321, 322, 323, 324, 325, 326, 327, 328, 329, 330], [0.0569, 0.0501, 0.1524, 0.1878, 0.1008, 0.2515, 0.1362, 0.1045, 0.469, 0.7551, 0.3201, 0.6061, 0.6202, 0.8213, 0.9959, 0.8549, 0.9888, 0.7884, 0.9857, 0.9969, 0.7267, 0.9954, 0.9999, 0.8455, 0.9936, 0.9946, 0.9811, 0.9609, 0.9912, 0.9838, 0.9674, 0.9429, 0.9914, 0.9818, 0.9716, 0.9833, 0.9731, 0.9881, 0.9486, 0.9519, 0.9282, 0.9228, 0.8794, 0.8596, 0.8757, 0.9402, 0.7924, 0.1524, 0.1008, 0.1362, 0.7551, 0.3201, 0.6061, 0.8213, 0.9959, 0.8549, 0.9888, 0.9969, 0.8455, 0.9936, 0.9811, 0.9609, 0.9912, 0.9838, 0.9914, 0.9818, 0.9731, 0.9881, 0.9486, 0.9519, 0.9228, 0.8596, 0.8757, 0.9402]): _vg.add([_i], _w, 'REPLACE')
_vg = ob_guy.vertex_groups.new(name='shoulder.L')
for _i, _w in zip([1, 3, 5, 7, 8, 9, 10, 11, 12, 13, 14, 15, 17, 18, 53, 54, 55, 56, 57, 73, 74, 75, 76, 77, 78, 91, 92, 93, 94, 95, 96, 103, 104, 105, 106, 107, 108, 109, 110, 111, 112, 113, 114, 115, 116, 117, 118, 119, 120, 122, 124, 127, 130, 150, 151, 153, 206, 207, 208, 209], [0.9244, 0.8615, 0.06425, 0.08406, 0.6832, 0.09619, 0.01111, 0.6543, 0.1326, 0.004922, 0.07228, 0.01195, 0.07211, 0.03389, 0.9093, 0.2142, 0.05244, 0.1906, 0.4584, 0.2105, 0.1898, 0.2732, 0.2291, 0.2087, 0.1191, 0.8082, 0.7417, 0.6289, 0.7246, 0.2312, 0.5837, 0.001636, 0.01705, 0.008751, 0.01706, 0.05574, 0.02851, 0.08328, 0.6224, 0.04151, 0.6386, 0.07973, 0.2682, 0.04872, 0.1033, 0.2354, 0.08664, 0.02337, 0.03989, 0.01153, 0.005008, 0.02504, 0.0513, 0.01866, 0.04315, 0.01498, 0.3235, 0.04871, 0.4235, 0.0386]): _vg.add([_i], _w, 'REPLACE')
_vg = ob_guy.vertex_groups.new(name='upper_arm.L')
for _i, _w in zip([1, 3, 8, 11, 12, 53, 56, 57, 73, 74, 75, 76, 77, 78, 85, 86, 87, 88, 89, 90, 91, 92, 93, 94, 95, 96, 97, 98, 99, 103, 104, 105, 106, 107, 108, 114, 206, 208], [0.004191, 0.02859, 0.0835, 0.09073, 0.01509, 0.005911, 0.08121, 0.3805, 0.7828, 0.7914, 0.7127, 0.7391, 0.7519, 0.8386, 0.8501, 0.1483, 0.07594, 0.925, 0.8144, 0.1788, 0.1689, 0.2258, 0.2923, 0.2571, 0.6977, 0.3387, 0.01942, 0.05631, 0.05067, 0.8851, 0.8651, 0.8884, 0.9356, 0.9354, 0.9501, 0.05341, 0.06182, 0.2012]): _vg.add([_i], _w, 'REPLACE')
_vg = ob_guy.vertex_groups.new(name='forearm.L')
for _i, _w in zip([79, 80, 81, 82, 83, 84, 85, 86, 87, 88, 89, 90, 97, 98, 99, 100, 101, 102, 103, 104, 105, 106, 194], [0.0022, 0.08703, 0.0007538, 0.1762, 0.8872, 0.8515, 0.1472, 0.8497, 0.9221, 0.07174, 0.183, 0.8192, 0.9415, 0.9241, 0.9344, 0.9777, 0.9903, 0.9769, 0.08337, 0.09645, 0.08062, 0.0009566, 0.02777]): _vg.add([_i], _w, 'REPLACE')
_vg = ob_guy.vertex_groups.new(name='hand.L')
for _i, _w in zip([79, 80, 81, 82, 83, 84, 170, 171, 172, 173, 174, 175, 176, 177, 178, 179, 180, 181, 182, 183, 184, 185, 186, 187, 188, 189, 190, 191, 192, 193, 194, 195, 196, 197, 198, 199, 200, 201, 202, 203, 204, 205], [0.9739, 0.9128, 0.9742, 0.8233, 0.1127, 0.1483, 0.9952, 0.9876, 0.9947, 0.992, 0.9999, 0.9993, 1.0, 0.9994, 0.9984, 1.0, 1.0, 0.9999, 1.0, 1.0, 0.9998, 1.0, 0.9996, 0.9979, 0.9827, 0.996, 1.0, 1.0, 0.9969, 0.9781, 0.9611, 0.99, 0.994, 0.9996, 0.9945, 0.9943, 0.9939, 0.9936, 0.9943, 0.9942, 0.9941, 0.9941]): _vg.add([_i], _w, 'REPLACE')
_vg = ob_guy.vertex_groups.new(name='shoulder.R')
for _i, _w in zip([5, 7, 14, 15, 17, 18, 109, 111, 113, 115, 119, 124, 127, 153, 207, 209, 211, 213, 214, 215, 216, 217, 218, 219, 249, 250, 251, 252, 253, 268, 269, 270, 271, 272, 273, 286, 287, 288, 289, 290, 291, 298, 299, 300, 301, 302, 303, 304, 305, 306, 307, 308, 309, 310, 312, 315, 328, 329, 383, 384], [0.06425, 0.08406, 0.07228, 0.01195, 0.07211, 0.03389, 0.08328, 0.04151, 0.07973, 0.04872, 0.02337, 0.005008, 0.02504, 0.01498, 0.04871, 0.0386, 0.9244, 0.8615, 0.6832, 0.09619, 0.01111, 0.6543, 0.1326, 0.004922, 0.9093, 0.2142, 0.05244, 0.1906, 0.4584, 0.2105, 0.1898, 0.2732, 0.2291, 0.2087, 0.1191, 0.8082, 0.7417, 0.6289, 0.7246, 0.2312, 0.5837, 0.001636, 0.01705, 0.008751, 0.01706, 0.05574, 0.02851, 0.6224, 0.6386, 0.2682, 0.1033, 0.2354, 0.08664, 0.03989, 0.01153, 0.0513, 0.01866, 0.04315, 0.3235, 0.4235]): _vg.add([_i], _w, 'REPLACE')
_vg = ob_guy.vertex_groups.new(name='upper_arm.R')
for _i, _w in zip([211, 213, 214, 217, 218, 249, 252, 253, 268, 269, 270, 271, 272, 273, 280, 281, 282, 283, 284, 285, 286, 287, 288, 289, 290, 291, 292, 293, 294, 298, 299, 300, 301, 302, 303, 306, 383, 384], [0.004191, 0.02859, 0.0835, 0.09073, 0.01509, 0.005911, 0.08121, 0.3805, 0.7828, 0.7914, 0.7127, 0.7391, 0.7519, 0.8386, 0.8501, 0.1483, 0.07594, 0.925, 0.8144, 0.1788, 0.1689, 0.2258, 0.2923, 0.2571, 0.6977, 0.3387, 0.01942, 0.05631, 0.05067, 0.8851, 0.8651, 0.8884, 0.9356, 0.9354, 0.9501, 0.05341, 0.06182, 0.2012]): _vg.add([_i], _w, 'REPLACE')
_vg = ob_guy.vertex_groups.new(name='forearm.R')
for _i, _w in zip([274, 275, 276, 277, 278, 279, 280, 281, 282, 283, 284, 285, 292, 293, 294, 295, 296, 297, 298, 299, 300, 301, 371], [0.0022, 0.08703, 0.0007538, 0.1762, 0.8872, 0.8515, 0.1472, 0.8497, 0.9221, 0.07174, 0.183, 0.8192, 0.9415, 0.9241, 0.9344, 0.9777, 0.9903, 0.9769, 0.08337, 0.09645, 0.08062, 0.0009566, 0.02777]): _vg.add([_i], _w, 'REPLACE')
_vg = ob_guy.vertex_groups.new(name='hand.R')
for _i, _w in zip([274, 275, 276, 277, 278, 279, 347, 348, 349, 350, 351, 352, 353, 354, 355, 356, 357, 358, 359, 360, 361, 362, 363, 364, 365, 366, 367, 368, 369, 370, 371, 372, 373, 374, 375, 376, 377, 378, 379, 380, 381, 382], [0.9739, 0.9128, 0.9742, 0.8233, 0.1127, 0.1483, 0.9952, 0.9876, 0.9947, 0.992, 0.9999, 0.9993, 1.0, 0.9994, 0.9984, 1.0, 1.0, 0.9999, 1.0, 1.0, 0.9998, 1.0, 0.9996, 0.9979, 0.9827, 0.996, 1.0, 1.0, 0.9969, 0.9781, 0.9611, 0.99, 0.994, 0.9996, 0.9945, 0.9943, 0.9939, 0.9936, 0.9943, 0.9942, 0.9941, 0.9941]): _vg.add([_i], _w, 'REPLACE')
_vg = ob_guy.vertex_groups.new(name='thigh.L')
for _i, _w in zip([0, 2, 4, 6, 10, 12, 13, 15, 16, 20, 21, 22, 23, 24, 25, 26, 27, 28, 29, 30, 31, 32, 33, 34, 35, 36, 37, 38, 39, 41, 42, 43, 52, 55, 56, 58, 59, 60, 61, 62, 63, 64, 65, 66, 67, 68], [0.7841, 0.2212, 0.03961, 0.1968, 0.03928, 0.02729, 0.1765, 0.02243, 0.06764, 0.9681, 0.9307, 0.05733, 0.434, 0.3828, 0.8555, 0.07405, 0.9191, 0.008063, 0.3373, 0.1227, 0.3512, 0.8379, 0.8067, 0.9197, 0.9785, 0.9874, 0.993, 0.9581, 0.8291, 0.09623, 0.02453, 0.105, 0.6994, 0.106, 0.01526, 0.9806, 0.3905, 0.9434, 0.2226, 0.2824, 0.9897, 0.9067, 0.9533, 0.8486, 0.06208, 0.08864]): _vg.add([_i], _w, 'REPLACE')
_vg = ob_guy.vertex_groups.new(name='shin.L')
for _i, _w in zip([28, 29, 30, 31, 33, 34, 39, 40, 41, 42, 43, 44, 45, 46, 47, 48, 49, 50, 51, 61, 62, 64, 66, 67, 68, 69, 70, 71, 72, 154, 155, 156, 157, 158, 159, 165], [0.971, 0.6605, 0.877, 0.6455, 0.1836, 0.07913, 0.1658, 0.9752, 0.9031, 0.9625, 0.8941, 0.9987, 0.9922, 0.999, 0.9903, 0.9316, 0.9999, 0.9234, 0.9906, 0.777, 0.7161, 0.09221, 0.1469, 0.9377, 0.9108, 0.9945, 0.9913, 0.9757, 0.9707, 0.06857, 0.4765, 0.0765, 0.4753, 0.1383, 0.1653, 0.1021]): _vg.add([_i], _w, 'REPLACE')
_vg = ob_guy.vertex_groups.new(name='foot.L')
for _i, _w in zip([48, 50, 72, 154, 155, 156, 157, 158, 159, 160, 161, 162, 163, 164, 165, 166], [0.06871, 0.08886, 0.01347, 0.8794, 0.5219, 0.8094, 0.5219, 0.8513, 0.814, 0.03863, 0.09292, 0.7139, 0.2579, 0.2316, 0.7258, 0.08789]): _vg.add([_i], _w, 'REPLACE')
_vg = ob_guy.vertex_groups.new(name='toe.L')
for _i, _w in zip([154, 156, 160, 161, 162, 163, 164, 165, 166, 167, 168, 169], [0.05198, 0.1141, 0.957, 0.9061, 0.2717, 0.7638, 0.7647, 0.1721, 0.9018, 0.9835, 0.9963, 0.9906]): _vg.add([_i], _w, 'REPLACE')
_vg = ob_guy.vertex_groups.new(name='thigh.R')
for _i, _w in zip([4, 6, 15, 16, 22, 23, 24, 26, 59, 210, 212, 216, 218, 219, 220, 221, 222, 223, 224, 225, 226, 227, 228, 229, 230, 231, 232, 233, 234, 235, 237, 238, 239, 248, 251, 252, 254, 255, 256, 257, 258, 259, 260, 261, 262, 263], [0.03961, 0.1968, 0.02243, 0.06764, 0.05733, 0.434, 0.3828, 0.07405, 0.3905, 0.7841, 0.2212, 0.03928, 0.02729, 0.1765, 0.9681, 0.9307, 0.8555, 0.9191, 0.008063, 0.3373, 0.1227, 0.3512, 0.8379, 0.8067, 0.9197, 0.9785, 0.9874, 0.993, 0.9581, 0.8291, 0.09623, 0.02453, 0.105, 0.6994, 0.106, 0.01526, 0.9806, 0.9434, 0.2226, 0.2824, 0.9897, 0.9067, 0.9533, 0.8486, 0.06208, 0.08864]): _vg.add([_i], _w, 'REPLACE')
_vg = ob_guy.vertex_groups.new(name='shin.R')
for _i, _w in zip([224, 225, 226, 227, 229, 230, 235, 236, 237, 238, 239, 240, 241, 242, 243, 244, 245, 246, 247, 256, 257, 259, 261, 262, 263, 264, 265, 266, 267, 331, 332, 333, 334, 335, 336, 342], [0.971, 0.6605, 0.877, 0.6455, 0.1836, 0.07913, 0.1658, 0.9752, 0.9031, 0.9625, 0.8941, 0.9987, 0.9922, 0.999, 0.9903, 0.9316, 0.9999, 0.9234, 0.9906, 0.777, 0.7161, 0.09221, 0.1469, 0.9377, 0.9108, 0.9945, 0.9913, 0.9757, 0.9707, 0.06857, 0.4765, 0.0765, 0.4753, 0.1383, 0.1653, 0.1021]): _vg.add([_i], _w, 'REPLACE')
_vg = ob_guy.vertex_groups.new(name='foot.R')
for _i, _w in zip([244, 246, 267, 331, 332, 333, 334, 335, 336, 337, 338, 339, 340, 341, 342, 343], [0.06871, 0.08886, 0.01347, 0.8794, 0.5219, 0.8094, 0.5219, 0.8513, 0.814, 0.03863, 0.09292, 0.7139, 0.2579, 0.2316, 0.7258, 0.08789]): _vg.add([_i], _w, 'REPLACE')
_vg = ob_guy.vertex_groups.new(name='toe.R')
for _i, _w in zip([331, 333, 337, 338, 339, 340, 341, 342, 343, 344, 345, 346], [0.05198, 0.1141, 0.957, 0.9061, 0.2717, 0.7638, 0.7647, 0.1721, 0.9018, 0.9835, 0.9963, 0.9906]): _vg.add([_i], _w, 'REPLACE')
_m = ob_guy.modifiers.new('Armature', 'ARMATURE')
_m.object = ob_metarig
ob_metarig.location = (0.0, 0.0, 0.0)

# ---- collection membership
col_collection.objects.link(ob_empty)
col_collection.objects.link(ob_empty_001)
col_collection.objects.link(ob_empty_002)
col_collection_2.objects.link(ob_guy)
col_collection_2.objects.link(ob_metarig)

# ---- scene / render settings (as saved in the file)
scene.frame_start = 1; scene.frame_end = 250; scene.frame_set(46)
scene.render.engine = 'BLENDER_EEVEE_NEXT'
bpy.context.view_layer.update()

# ---- added for rendering (the .blend has no active camera and no usable light): camera, sun
cam_auto = bpy.data.cameras.new('AutoCamera')
cam_auto.lens = 50.0
cam_auto.sensor_width = 36.0
cam_auto.clip_end = 1000.0
ob_auto_camera = bpy.data.objects.new('AutoCamera', cam_auto)
scene.collection.objects.link(ob_auto_camera)
ob_auto_camera.location = (2.09059, -2.51543, 2.51777)
ob_auto_camera.rotation_euler = (1.09748, -7.21219e-08, 0.694738)
scene.camera = ob_auto_camera
light_auto_sun = bpy.data.lights.new('AutoSun', 'SUN')
light_auto_sun.energy = 3.0
light_auto_sun.angle = 0.0523599
ob_auto_sun = bpy.data.objects.new('AutoSun', light_auto_sun)
scene.collection.objects.link(ob_auto_sun)
ob_auto_sun.rotation_euler = (0.872665, 0.174533, 0.523599)
bpy.context.view_layer.update()
